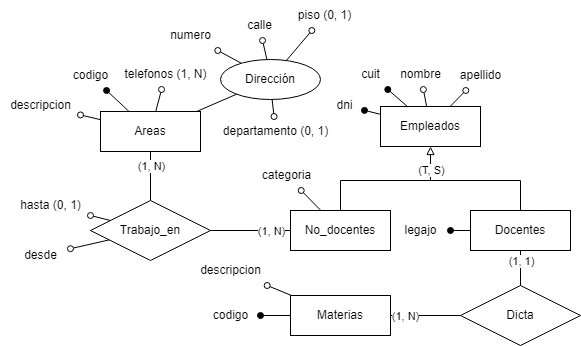

The diagram above was exported from draw.io. Its source (the exported page's mxGraphModel, read from the mxfile embedded in the PNG):
<mxGraphModel dx="1434" dy="768" grid="1" gridSize="10" guides="1" tooltips="1" connect="1" arrows="1" fold="1" page="1" pageScale="1" pageWidth="827" pageHeight="1169" math="0" shadow="0">
  <root>
    <mxCell id="0" />
    <mxCell id="1" parent="0" />
    <mxCell id="157NZNcEB2ARI5zrRKps-1" value="Areas" style="whiteSpace=wrap;html=1;align=center;" vertex="1" parent="1">
      <mxGeometry x="224" y="211" width="100" height="40" as="geometry" />
    </mxCell>
    <mxCell id="157NZNcEB2ARI5zrRKps-2" value="Empleados" style="whiteSpace=wrap;html=1;align=center;" vertex="1" parent="1">
      <mxGeometry x="504" y="206" width="100" height="40" as="geometry" />
    </mxCell>
    <mxCell id="157NZNcEB2ARI5zrRKps-16" value="" style="endArrow=oval;html=1;rounded=0;endFill=0;" edge="1" parent="1" source="157NZNcEB2ARI5zrRKps-24" target="157NZNcEB2ARI5zrRKps-21">
      <mxGeometry relative="1" as="geometry">
        <mxPoint x="443.35533905932743" y="167.85786437626894" as="sourcePoint" />
        <mxPoint x="608" y="92" as="targetPoint" />
      </mxGeometry>
    </mxCell>
    <mxCell id="157NZNcEB2ARI5zrRKps-17" value="" style="endArrow=oval;html=1;rounded=0;endFill=0;" edge="1" parent="1" source="157NZNcEB2ARI5zrRKps-24" target="157NZNcEB2ARI5zrRKps-22">
      <mxGeometry relative="1" as="geometry">
        <mxPoint x="458" y="182" as="sourcePoint" />
        <mxPoint x="618" y="102" as="targetPoint" />
      </mxGeometry>
    </mxCell>
    <mxCell id="157NZNcEB2ARI5zrRKps-18" value="" style="endArrow=oval;html=1;rounded=0;endFill=0;" edge="1" parent="1" source="157NZNcEB2ARI5zrRKps-24" target="157NZNcEB2ARI5zrRKps-23">
      <mxGeometry relative="1" as="geometry">
        <mxPoint x="443.35533905932743" y="196.14213562373095" as="sourcePoint" />
        <mxPoint x="628" y="112" as="targetPoint" />
      </mxGeometry>
    </mxCell>
    <mxCell id="157NZNcEB2ARI5zrRKps-19" value="" style="endArrow=oval;html=1;rounded=0;endFill=0;" edge="1" parent="1" source="157NZNcEB2ARI5zrRKps-24" target="157NZNcEB2ARI5zrRKps-20">
      <mxGeometry relative="1" as="geometry">
        <mxPoint x="408" y="162" as="sourcePoint" />
        <mxPoint x="448" y="120" as="targetPoint" />
      </mxGeometry>
    </mxCell>
    <mxCell id="157NZNcEB2ARI5zrRKps-20" value="piso (0, 1)" style="text;html=1;align=center;verticalAlign=middle;resizable=0;points=[];autosize=1;strokeColor=none;fillColor=none;rounded=0;" vertex="1" parent="1">
      <mxGeometry x="408" y="100" width="80" height="30" as="geometry" />
    </mxCell>
    <mxCell id="157NZNcEB2ARI5zrRKps-21" value="departamento (0, 1)" style="text;html=1;align=center;verticalAlign=middle;resizable=0;points=[];autosize=1;strokeColor=none;fillColor=none;rounded=0;" vertex="1" parent="1">
      <mxGeometry x="334" y="216" width="130" height="30" as="geometry" />
    </mxCell>
    <mxCell id="157NZNcEB2ARI5zrRKps-22" value="numero" style="text;html=1;align=center;verticalAlign=middle;resizable=0;points=[];autosize=1;strokeColor=none;fillColor=none;rounded=0;" vertex="1" parent="1">
      <mxGeometry x="284" y="120" width="60" height="30" as="geometry" />
    </mxCell>
    <mxCell id="157NZNcEB2ARI5zrRKps-23" value="calle" style="text;html=1;align=center;verticalAlign=middle;resizable=0;points=[];autosize=1;strokeColor=none;fillColor=none;rounded=0;" vertex="1" parent="1">
      <mxGeometry x="358" y="110" width="50" height="30" as="geometry" />
    </mxCell>
    <mxCell id="157NZNcEB2ARI5zrRKps-24" value="Dirección" style="ellipse;whiteSpace=wrap;html=1;align=center;rounded=0;" vertex="1" parent="1">
      <mxGeometry x="344" y="159" width="100" height="40" as="geometry" />
    </mxCell>
    <mxCell id="157NZNcEB2ARI5zrRKps-25" value="" style="endArrow=none;html=1;rounded=0;" edge="1" parent="1" source="157NZNcEB2ARI5zrRKps-1" target="157NZNcEB2ARI5zrRKps-24">
      <mxGeometry relative="1" as="geometry">
        <mxPoint x="374" y="271" as="sourcePoint" />
        <mxPoint x="534" y="271" as="targetPoint" />
      </mxGeometry>
    </mxCell>
    <mxCell id="157NZNcEB2ARI5zrRKps-26" value="" style="endArrow=oval;html=1;rounded=0;endFill=0;" edge="1" parent="1" target="157NZNcEB2ARI5zrRKps-27" source="157NZNcEB2ARI5zrRKps-1">
      <mxGeometry relative="1" as="geometry">
        <mxPoint x="264" y="300" as="sourcePoint" />
        <mxPoint x="815" y="20" as="targetPoint" />
      </mxGeometry>
    </mxCell>
    <mxCell id="157NZNcEB2ARI5zrRKps-27" value="telefonos (1, N)" style="text;html=1;align=center;verticalAlign=middle;resizable=0;points=[];autosize=1;strokeColor=none;fillColor=none;rounded=0;" vertex="1" parent="1">
      <mxGeometry x="234" y="159" width="110" height="30" as="geometry" />
    </mxCell>
    <mxCell id="157NZNcEB2ARI5zrRKps-30" value="" style="endArrow=oval;html=1;rounded=0;endFill=0;" edge="1" parent="1" target="157NZNcEB2ARI5zrRKps-31" source="157NZNcEB2ARI5zrRKps-1">
      <mxGeometry relative="1" as="geometry">
        <mxPoint x="274" y="310" as="sourcePoint" />
        <mxPoint x="825" y="30" as="targetPoint" />
      </mxGeometry>
    </mxCell>
    <mxCell id="157NZNcEB2ARI5zrRKps-31" value="descripcion" style="text;html=1;align=center;verticalAlign=middle;resizable=0;points=[];autosize=1;strokeColor=none;fillColor=none;rounded=0;" vertex="1" parent="1">
      <mxGeometry x="124" y="190" width="80" height="30" as="geometry" />
    </mxCell>
    <mxCell id="157NZNcEB2ARI5zrRKps-32" value="" style="endArrow=oval;html=1;rounded=0;endFill=1;" edge="1" parent="1" target="157NZNcEB2ARI5zrRKps-33" source="157NZNcEB2ARI5zrRKps-1">
      <mxGeometry relative="1" as="geometry">
        <mxPoint x="294" y="260" as="sourcePoint" />
        <mxPoint x="845" y="-20" as="targetPoint" />
      </mxGeometry>
    </mxCell>
    <mxCell id="157NZNcEB2ARI5zrRKps-33" value="codigo" style="text;html=1;align=center;verticalAlign=middle;resizable=0;points=[];autosize=1;strokeColor=none;fillColor=none;rounded=0;" vertex="1" parent="1">
      <mxGeometry x="184" y="160" width="60" height="30" as="geometry" />
    </mxCell>
    <mxCell id="157NZNcEB2ARI5zrRKps-34" value="Trabajo_en" style="shape=rhombus;perimeter=rhombusPerimeter;whiteSpace=wrap;html=1;align=center;" vertex="1" parent="1">
      <mxGeometry x="214" y="300" width="120" height="60" as="geometry" />
    </mxCell>
    <mxCell id="157NZNcEB2ARI5zrRKps-35" value="" style="endArrow=oval;html=1;rounded=0;endFill=0;" edge="1" parent="1" target="157NZNcEB2ARI5zrRKps-36" source="157NZNcEB2ARI5zrRKps-34">
      <mxGeometry relative="1" as="geometry">
        <mxPoint x="144" y="389" as="sourcePoint" />
        <mxPoint x="184" y="388" as="targetPoint" />
      </mxGeometry>
    </mxCell>
    <mxCell id="157NZNcEB2ARI5zrRKps-36" value="desde" style="text;html=1;align=center;verticalAlign=middle;resizable=0;points=[];autosize=1;strokeColor=none;fillColor=none;rounded=0;" vertex="1" parent="1">
      <mxGeometry x="134" y="340" width="60" height="30" as="geometry" />
    </mxCell>
    <mxCell id="157NZNcEB2ARI5zrRKps-37" value="" style="endArrow=oval;html=1;rounded=0;endFill=0;" edge="1" parent="1" target="157NZNcEB2ARI5zrRKps-38" source="157NZNcEB2ARI5zrRKps-34">
      <mxGeometry relative="1" as="geometry">
        <mxPoint x="229" y="399" as="sourcePoint" />
        <mxPoint x="269" y="398" as="targetPoint" />
      </mxGeometry>
    </mxCell>
    <mxCell id="157NZNcEB2ARI5zrRKps-38" value="hasta (0, 1)" style="text;html=1;align=center;verticalAlign=middle;resizable=0;points=[];autosize=1;strokeColor=none;fillColor=none;rounded=0;" vertex="1" parent="1">
      <mxGeometry x="134" y="290" width="80" height="30" as="geometry" />
    </mxCell>
    <mxCell id="157NZNcEB2ARI5zrRKps-39" value="" style="endArrow=none;html=1;rounded=0;" edge="1" parent="1" source="157NZNcEB2ARI5zrRKps-34" target="157NZNcEB2ARI5zrRKps-1">
      <mxGeometry relative="1" as="geometry">
        <mxPoint x="404" y="300" as="sourcePoint" />
        <mxPoint x="564" y="300" as="targetPoint" />
      </mxGeometry>
    </mxCell>
    <mxCell id="157NZNcEB2ARI5zrRKps-46" value="(1, N)" style="edgeLabel;html=1;align=center;verticalAlign=middle;resizable=0;points=[];" vertex="1" connectable="0" parent="157NZNcEB2ARI5zrRKps-39">
      <mxGeometry x="0.4286" relative="1" as="geometry">
        <mxPoint as="offset" />
      </mxGeometry>
    </mxCell>
    <mxCell id="157NZNcEB2ARI5zrRKps-40" value="" style="endArrow=block;html=1;rounded=0;endFill=0;" edge="1" parent="1" target="157NZNcEB2ARI5zrRKps-2">
      <mxGeometry relative="1" as="geometry">
        <mxPoint x="554" y="280" as="sourcePoint" />
        <mxPoint x="584" y="304.5" as="targetPoint" />
        <Array as="points">
          <mxPoint x="554" y="270" />
        </Array>
      </mxGeometry>
    </mxCell>
    <mxCell id="157NZNcEB2ARI5zrRKps-50" value="(T, S)" style="edgeLabel;html=1;align=center;verticalAlign=middle;resizable=0;points=[];" vertex="1" connectable="0" parent="157NZNcEB2ARI5zrRKps-40">
      <mxGeometry x="-0.3529" y="1" relative="1" as="geometry">
        <mxPoint x="1" as="offset" />
      </mxGeometry>
    </mxCell>
    <mxCell id="157NZNcEB2ARI5zrRKps-41" value="" style="endArrow=none;html=1;rounded=0;exitX=0.5;exitY=0;exitDx=0;exitDy=0;entryX=0.5;entryY=0;entryDx=0;entryDy=0;" edge="1" parent="1" source="157NZNcEB2ARI5zrRKps-42" target="157NZNcEB2ARI5zrRKps-51">
      <mxGeometry relative="1" as="geometry">
        <mxPoint x="474" y="280" as="sourcePoint" />
        <mxPoint x="634" y="280" as="targetPoint" />
        <Array as="points">
          <mxPoint x="464" y="280" />
          <mxPoint x="644" y="280" />
        </Array>
      </mxGeometry>
    </mxCell>
    <mxCell id="157NZNcEB2ARI5zrRKps-42" value="No_docentes" style="whiteSpace=wrap;html=1;align=center;" vertex="1" parent="1">
      <mxGeometry x="414" y="310" width="100" height="40" as="geometry" />
    </mxCell>
    <mxCell id="157NZNcEB2ARI5zrRKps-43" value="" style="endArrow=none;html=1;rounded=0;" edge="1" parent="1" source="157NZNcEB2ARI5zrRKps-42" target="157NZNcEB2ARI5zrRKps-34">
      <mxGeometry relative="1" as="geometry">
        <mxPoint x="414" y="350" as="sourcePoint" />
        <mxPoint x="574" y="350" as="targetPoint" />
      </mxGeometry>
    </mxCell>
    <mxCell id="157NZNcEB2ARI5zrRKps-45" value="(1, N)" style="edgeLabel;html=1;align=center;verticalAlign=middle;resizable=0;points=[];" vertex="1" connectable="0" parent="157NZNcEB2ARI5zrRKps-43">
      <mxGeometry x="-0.617" relative="1" as="geometry">
        <mxPoint x="-5" as="offset" />
      </mxGeometry>
    </mxCell>
    <mxCell id="157NZNcEB2ARI5zrRKps-51" value="Docentes" style="whiteSpace=wrap;html=1;align=center;" vertex="1" parent="1">
      <mxGeometry x="594" y="310" width="100" height="40" as="geometry" />
    </mxCell>
    <mxCell id="157NZNcEB2ARI5zrRKps-52" value="" style="endArrow=oval;html=1;rounded=0;endFill=0;" edge="1" parent="1" target="157NZNcEB2ARI5zrRKps-53" source="157NZNcEB2ARI5zrRKps-42">
      <mxGeometry relative="1" as="geometry">
        <mxPoint x="330" y="279" as="sourcePoint" />
        <mxPoint x="370" y="278" as="targetPoint" />
      </mxGeometry>
    </mxCell>
    <mxCell id="157NZNcEB2ARI5zrRKps-53" value="categoria" style="text;html=1;align=center;verticalAlign=middle;resizable=0;points=[];autosize=1;strokeColor=none;fillColor=none;rounded=0;" vertex="1" parent="1">
      <mxGeometry x="375" y="260" width="70" height="30" as="geometry" />
    </mxCell>
    <mxCell id="157NZNcEB2ARI5zrRKps-54" value="" style="endArrow=oval;html=1;rounded=0;endFill=1;" edge="1" parent="1" target="157NZNcEB2ARI5zrRKps-55" source="157NZNcEB2ARI5zrRKps-2">
      <mxGeometry relative="1" as="geometry">
        <mxPoint x="534" y="179" as="sourcePoint" />
        <mxPoint x="574" y="178" as="targetPoint" />
      </mxGeometry>
    </mxCell>
    <mxCell id="157NZNcEB2ARI5zrRKps-55" value="dni" style="text;html=1;align=center;verticalAlign=middle;resizable=0;points=[];autosize=1;strokeColor=none;fillColor=none;rounded=0;" vertex="1" parent="1">
      <mxGeometry x="448" y="190" width="40" height="30" as="geometry" />
    </mxCell>
    <mxCell id="157NZNcEB2ARI5zrRKps-56" value="" style="endArrow=oval;html=1;rounded=0;endFill=0;" edge="1" parent="1" target="157NZNcEB2ARI5zrRKps-57" source="157NZNcEB2ARI5zrRKps-2">
      <mxGeometry relative="1" as="geometry">
        <mxPoint x="795" y="41" as="sourcePoint" />
        <mxPoint x="835" y="40" as="targetPoint" />
      </mxGeometry>
    </mxCell>
    <mxCell id="157NZNcEB2ARI5zrRKps-57" value="apellido" style="text;html=1;align=center;verticalAlign=middle;resizable=0;points=[];autosize=1;strokeColor=none;fillColor=none;rounded=0;" vertex="1" parent="1">
      <mxGeometry x="574" y="160" width="60" height="30" as="geometry" />
    </mxCell>
    <mxCell id="157NZNcEB2ARI5zrRKps-59" value="" style="endArrow=oval;html=1;rounded=0;endFill=0;" edge="1" parent="1" target="157NZNcEB2ARI5zrRKps-60" source="157NZNcEB2ARI5zrRKps-2">
      <mxGeometry relative="1" as="geometry">
        <mxPoint x="614" y="232" as="sourcePoint" />
        <mxPoint x="845" y="50" as="targetPoint" />
      </mxGeometry>
    </mxCell>
    <mxCell id="157NZNcEB2ARI5zrRKps-60" value="nombre" style="text;html=1;align=center;verticalAlign=middle;resizable=0;points=[];autosize=1;strokeColor=none;fillColor=none;rounded=0;" vertex="1" parent="1">
      <mxGeometry x="514" y="159" width="60" height="30" as="geometry" />
    </mxCell>
    <mxCell id="157NZNcEB2ARI5zrRKps-61" value="" style="endArrow=oval;html=1;rounded=0;endFill=1;" edge="1" parent="1" target="157NZNcEB2ARI5zrRKps-62" source="157NZNcEB2ARI5zrRKps-2">
      <mxGeometry relative="1" as="geometry">
        <mxPoint x="554" y="159.22222222222217" as="sourcePoint" />
        <mxPoint x="805" y="-9" as="targetPoint" />
      </mxGeometry>
    </mxCell>
    <mxCell id="157NZNcEB2ARI5zrRKps-62" value="cuit" style="text;html=1;align=center;verticalAlign=middle;resizable=0;points=[];autosize=1;strokeColor=none;fillColor=none;rounded=0;" vertex="1" parent="1">
      <mxGeometry x="474" y="159" width="40" height="30" as="geometry" />
    </mxCell>
    <mxCell id="157NZNcEB2ARI5zrRKps-64" value="" style="endArrow=oval;html=1;rounded=0;endFill=1;" edge="1" parent="1" target="157NZNcEB2ARI5zrRKps-65" source="157NZNcEB2ARI5zrRKps-51">
      <mxGeometry relative="1" as="geometry">
        <mxPoint x="634" y="252" as="sourcePoint" />
        <mxPoint x="865" y="70" as="targetPoint" />
      </mxGeometry>
    </mxCell>
    <mxCell id="157NZNcEB2ARI5zrRKps-65" value="legajo" style="text;html=1;align=center;verticalAlign=middle;resizable=0;points=[];autosize=1;strokeColor=none;fillColor=none;rounded=0;" vertex="1" parent="1">
      <mxGeometry x="514" y="315" width="60" height="30" as="geometry" />
    </mxCell>
    <mxCell id="157NZNcEB2ARI5zrRKps-66" value="Dicta" style="shape=rhombus;perimeter=rhombusPerimeter;whiteSpace=wrap;html=1;align=center;" vertex="1" parent="1">
      <mxGeometry x="584" y="385" width="120" height="60" as="geometry" />
    </mxCell>
    <mxCell id="157NZNcEB2ARI5zrRKps-67" value="" style="endArrow=none;html=1;rounded=0;" edge="1" parent="1" source="157NZNcEB2ARI5zrRKps-51" target="157NZNcEB2ARI5zrRKps-66">
      <mxGeometry relative="1" as="geometry">
        <mxPoint x="724" y="370" as="sourcePoint" />
        <mxPoint x="884" y="370" as="targetPoint" />
      </mxGeometry>
    </mxCell>
    <mxCell id="157NZNcEB2ARI5zrRKps-68" value="(1, 1)" style="edgeLabel;html=1;align=center;verticalAlign=middle;resizable=0;points=[];" vertex="1" connectable="0" parent="157NZNcEB2ARI5zrRKps-67">
      <mxGeometry x="-0.0286" relative="1" as="geometry">
        <mxPoint y="-7" as="offset" />
      </mxGeometry>
    </mxCell>
    <mxCell id="157NZNcEB2ARI5zrRKps-69" value="Materias" style="whiteSpace=wrap;html=1;align=center;" vertex="1" parent="1">
      <mxGeometry x="414" y="395" width="100" height="40" as="geometry" />
    </mxCell>
    <mxCell id="157NZNcEB2ARI5zrRKps-71" value="" style="endArrow=none;html=1;rounded=0;" edge="1" parent="1" source="157NZNcEB2ARI5zrRKps-66" target="157NZNcEB2ARI5zrRKps-69">
      <mxGeometry relative="1" as="geometry">
        <mxPoint x="544" y="440" as="sourcePoint" />
        <mxPoint x="704" y="440" as="targetPoint" />
      </mxGeometry>
    </mxCell>
    <mxCell id="157NZNcEB2ARI5zrRKps-77" value="(1, N)" style="edgeLabel;html=1;align=center;verticalAlign=middle;resizable=0;points=[];" vertex="1" connectable="0" parent="157NZNcEB2ARI5zrRKps-71">
      <mxGeometry x="0.6286" relative="1" as="geometry">
        <mxPoint x="1" as="offset" />
      </mxGeometry>
    </mxCell>
    <mxCell id="157NZNcEB2ARI5zrRKps-73" value="" style="endArrow=oval;html=1;rounded=0;endFill=1;" edge="1" parent="1" target="157NZNcEB2ARI5zrRKps-74" source="157NZNcEB2ARI5zrRKps-69">
      <mxGeometry relative="1" as="geometry">
        <mxPoint x="234" y="453" as="sourcePoint" />
        <mxPoint x="465" y="271" as="targetPoint" />
      </mxGeometry>
    </mxCell>
    <mxCell id="157NZNcEB2ARI5zrRKps-74" value="codigo" style="text;html=1;align=center;verticalAlign=middle;resizable=0;points=[];autosize=1;strokeColor=none;fillColor=none;rounded=0;" vertex="1" parent="1">
      <mxGeometry x="324" y="400" width="60" height="30" as="geometry" />
    </mxCell>
    <mxCell id="157NZNcEB2ARI5zrRKps-75" value="" style="endArrow=oval;html=1;rounded=0;endFill=0;" edge="1" parent="1" target="157NZNcEB2ARI5zrRKps-76" source="157NZNcEB2ARI5zrRKps-69">
      <mxGeometry relative="1" as="geometry">
        <mxPoint x="348" y="493" as="sourcePoint" />
        <mxPoint x="579" y="311" as="targetPoint" />
      </mxGeometry>
    </mxCell>
    <mxCell id="157NZNcEB2ARI5zrRKps-76" value="descripcion" style="text;html=1;align=center;verticalAlign=middle;resizable=0;points=[];autosize=1;strokeColor=none;fillColor=none;rounded=0;" vertex="1" parent="1">
      <mxGeometry x="314" y="355" width="80" height="30" as="geometry" />
    </mxCell>
  </root>
</mxGraphModel>